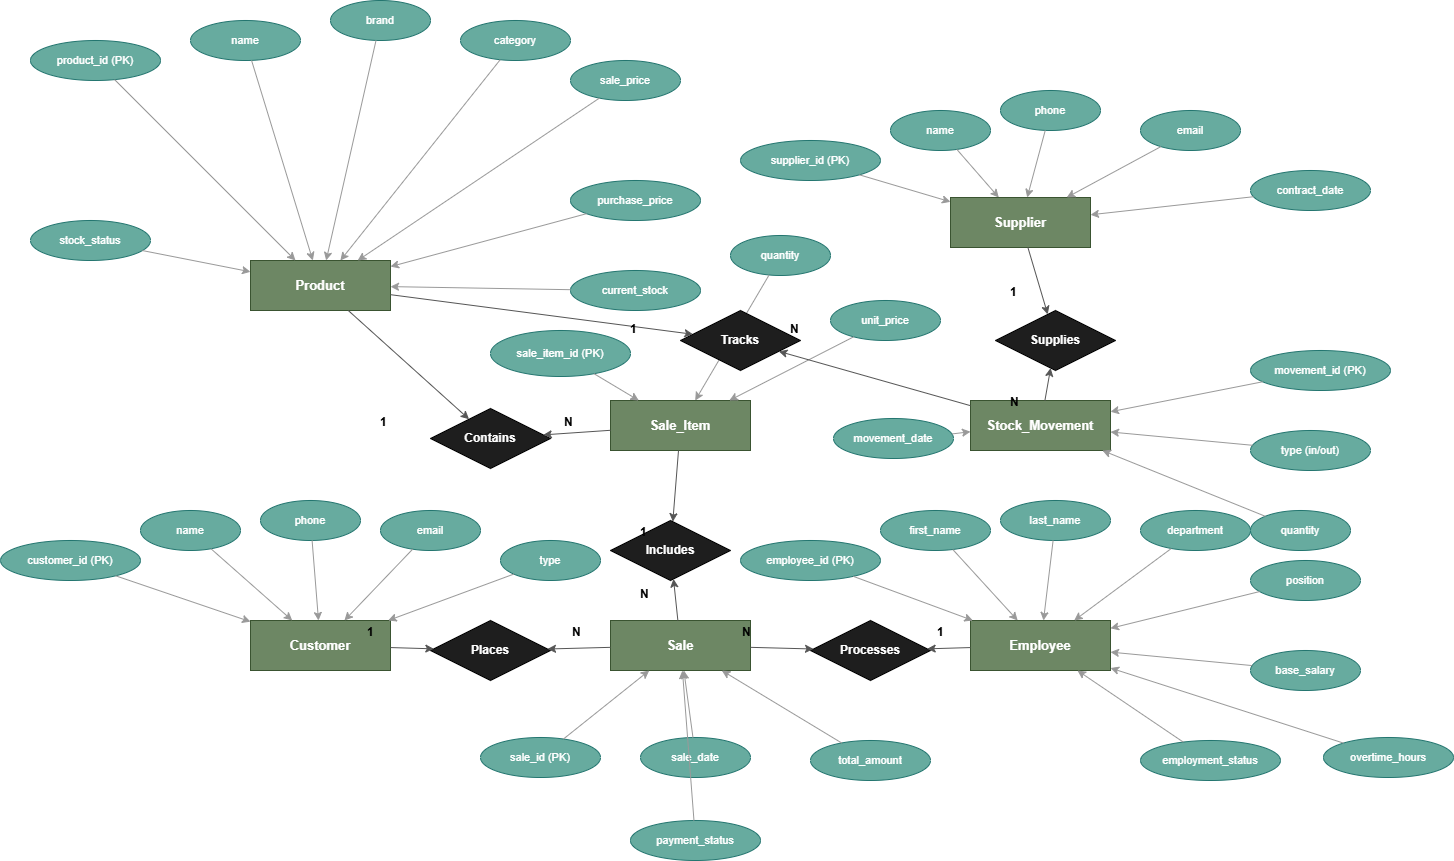

The diagram above was exported from draw.io. Its source (the exported page's mxGraphModel, read from the mxfile embedded in the PNG):
<mxGraphModel dx="2060" dy="1124" grid="0" gridSize="10" guides="1" tooltips="1" connect="1" arrows="1" fold="1" page="1" pageScale="1" pageWidth="1900" pageHeight="1300" math="0" shadow="0">
  <root>
    <mxCell id="0" />
    <mxCell id="1" parent="0" />
    <mxCell id="product" parent="1" style="rounded=0;whiteSpace=wrap;html=1;fillColor=#6d8764;fontColor=#ffffff;strokeColor=#3A5431;fontStyle=1;fontSize=13;" value="Product" vertex="1">
      <mxGeometry height="50" width="140" x="380" y="340" as="geometry" />
    </mxCell>
    <mxCell id="pa1" parent="1" style="ellipse;whiteSpace=wrap;html=1;fillColor=#67AB9F;strokeColor=#23756F;fontColor=#ffffff;fontSize=11;" value="product_id (PK)" vertex="1">
      <mxGeometry height="40" width="130" x="160" y="120" as="geometry" />
    </mxCell>
    <mxCell id="pa1e" edge="1" parent="1" source="pa1" style="edgeStyle=none;html=1;strokeColor=#999;" target="product">
      <mxGeometry relative="1" as="geometry" />
    </mxCell>
    <mxCell id="pa2" parent="1" style="ellipse;whiteSpace=wrap;html=1;fillColor=#67AB9F;strokeColor=#23756F;fontColor=#ffffff;fontSize=11;" value="name" vertex="1">
      <mxGeometry height="40" width="110" x="320" y="100" as="geometry" />
    </mxCell>
    <mxCell id="pa2e" edge="1" parent="1" source="pa2" style="edgeStyle=none;html=1;strokeColor=#999;" target="product">
      <mxGeometry relative="1" as="geometry" />
    </mxCell>
    <mxCell id="pa3" parent="1" style="ellipse;whiteSpace=wrap;html=1;fillColor=#67AB9F;strokeColor=#23756F;fontColor=#ffffff;fontSize=11;" value="brand" vertex="1">
      <mxGeometry height="40" width="100" x="460" y="80" as="geometry" />
    </mxCell>
    <mxCell id="pa3e" edge="1" parent="1" source="pa3" style="edgeStyle=none;html=1;strokeColor=#999;" target="product">
      <mxGeometry relative="1" as="geometry" />
    </mxCell>
    <mxCell id="pa4" parent="1" style="ellipse;whiteSpace=wrap;html=1;fillColor=#67AB9F;strokeColor=#23756F;fontColor=#ffffff;fontSize=11;" value="category" vertex="1">
      <mxGeometry height="40" width="110" x="590" y="100" as="geometry" />
    </mxCell>
    <mxCell id="pa4e" edge="1" parent="1" source="pa4" style="edgeStyle=none;html=1;strokeColor=#999;" target="product">
      <mxGeometry relative="1" as="geometry" />
    </mxCell>
    <mxCell id="pa5" parent="1" style="ellipse;whiteSpace=wrap;html=1;fillColor=#67AB9F;strokeColor=#23756F;fontColor=#ffffff;fontSize=11;" value="sale_price" vertex="1">
      <mxGeometry height="40" width="110" x="700" y="140" as="geometry" />
    </mxCell>
    <mxCell id="pa5e" edge="1" parent="1" source="pa5" style="edgeStyle=none;html=1;strokeColor=#999;" target="product">
      <mxGeometry relative="1" as="geometry" />
    </mxCell>
    <mxCell id="pa6" parent="1" style="ellipse;whiteSpace=wrap;html=1;fillColor=#67AB9F;strokeColor=#23756F;fontColor=#ffffff;fontSize=11;" value="purchase_price" vertex="1">
      <mxGeometry height="40" width="130" x="700" y="260" as="geometry" />
    </mxCell>
    <mxCell id="pa6e" edge="1" parent="1" source="pa6" style="edgeStyle=none;html=1;strokeColor=#999;" target="product">
      <mxGeometry relative="1" as="geometry" />
    </mxCell>
    <mxCell id="pa7" parent="1" style="ellipse;whiteSpace=wrap;html=1;fillColor=#67AB9F;strokeColor=#23756F;fontColor=#ffffff;fontSize=11;" value="current_stock" vertex="1">
      <mxGeometry height="40" width="130" x="700" y="350" as="geometry" />
    </mxCell>
    <mxCell id="pa7e" edge="1" parent="1" source="pa7" style="edgeStyle=none;html=1;strokeColor=#999;" target="product">
      <mxGeometry relative="1" as="geometry" />
    </mxCell>
    <mxCell id="pa8" parent="1" style="ellipse;whiteSpace=wrap;html=1;fillColor=#67AB9F;strokeColor=#23756F;fontColor=#ffffff;fontSize=11;" value="stock_status" vertex="1">
      <mxGeometry height="40" width="120" x="160" y="300" as="geometry" />
    </mxCell>
    <mxCell id="pa8e" edge="1" parent="1" source="pa8" style="edgeStyle=none;html=1;strokeColor=#999;" target="product">
      <mxGeometry relative="1" as="geometry" />
    </mxCell>
    <mxCell id="customer" parent="1" style="rounded=0;whiteSpace=wrap;html=1;fillColor=#6d8764;fontColor=#ffffff;strokeColor=#3A5431;fontStyle=1;fontSize=13;" value="Customer" vertex="1">
      <mxGeometry height="50" width="140" x="380" y="700" as="geometry" />
    </mxCell>
    <mxCell id="ca1" parent="1" style="ellipse;whiteSpace=wrap;html=1;fillColor=#67AB9F;strokeColor=#23756F;fontColor=#ffffff;fontSize=11;" value="customer_id (PK)" vertex="1">
      <mxGeometry height="40" width="140" x="130" y="620" as="geometry" />
    </mxCell>
    <mxCell id="ca1e" edge="1" parent="1" source="ca1" style="edgeStyle=none;html=1;strokeColor=#999;" target="customer">
      <mxGeometry relative="1" as="geometry" />
    </mxCell>
    <mxCell id="ca2" parent="1" style="ellipse;whiteSpace=wrap;html=1;fillColor=#67AB9F;strokeColor=#23756F;fontColor=#ffffff;fontSize=11;" value="name" vertex="1">
      <mxGeometry height="40" width="100" x="270" y="590" as="geometry" />
    </mxCell>
    <mxCell id="ca2e" edge="1" parent="1" source="ca2" style="edgeStyle=none;html=1;strokeColor=#999;" target="customer">
      <mxGeometry relative="1" as="geometry" />
    </mxCell>
    <mxCell id="ca3" parent="1" style="ellipse;whiteSpace=wrap;html=1;fillColor=#67AB9F;strokeColor=#23756F;fontColor=#ffffff;fontSize=11;" value="phone" vertex="1">
      <mxGeometry height="40" width="100" x="390" y="580" as="geometry" />
    </mxCell>
    <mxCell id="ca3e" edge="1" parent="1" source="ca3" style="edgeStyle=none;html=1;strokeColor=#999;" target="customer">
      <mxGeometry relative="1" as="geometry" />
    </mxCell>
    <mxCell id="ca4" parent="1" style="ellipse;whiteSpace=wrap;html=1;fillColor=#67AB9F;strokeColor=#23756F;fontColor=#ffffff;fontSize=11;" value="email" vertex="1">
      <mxGeometry height="40" width="100" x="510" y="590" as="geometry" />
    </mxCell>
    <mxCell id="ca4e" edge="1" parent="1" source="ca4" style="edgeStyle=none;html=1;strokeColor=#999;" target="customer">
      <mxGeometry relative="1" as="geometry" />
    </mxCell>
    <mxCell id="ca5" parent="1" style="ellipse;whiteSpace=wrap;html=1;fillColor=#67AB9F;strokeColor=#23756F;fontColor=#ffffff;fontSize=11;" value="type" vertex="1">
      <mxGeometry height="40" width="100" x="630" y="620" as="geometry" />
    </mxCell>
    <mxCell id="ca5e" edge="1" parent="1" source="ca5" style="edgeStyle=none;html=1;strokeColor=#999;" target="customer">
      <mxGeometry relative="1" as="geometry" />
    </mxCell>
    <mxCell id="employee" parent="1" style="rounded=0;whiteSpace=wrap;html=1;fillColor=#6d8764;fontColor=#ffffff;strokeColor=#3A5431;fontStyle=1;fontSize=13;" value="Employee" vertex="1">
      <mxGeometry height="50" width="140" x="1100" y="700" as="geometry" />
    </mxCell>
    <mxCell id="ea1" parent="1" style="ellipse;whiteSpace=wrap;html=1;fillColor=#67AB9F;strokeColor=#23756F;fontColor=#ffffff;fontSize=11;" value="employee_id (PK)" vertex="1">
      <mxGeometry height="40" width="140" x="870" y="620" as="geometry" />
    </mxCell>
    <mxCell id="ea1e" edge="1" parent="1" source="ea1" style="edgeStyle=none;html=1;strokeColor=#999;" target="employee">
      <mxGeometry relative="1" as="geometry" />
    </mxCell>
    <mxCell id="ea2" parent="1" style="ellipse;whiteSpace=wrap;html=1;fillColor=#67AB9F;strokeColor=#23756F;fontColor=#ffffff;fontSize=11;" value="first_name" vertex="1">
      <mxGeometry height="40" width="110" x="1010" y="590" as="geometry" />
    </mxCell>
    <mxCell id="ea2e" edge="1" parent="1" source="ea2" style="edgeStyle=none;html=1;strokeColor=#999;" target="employee">
      <mxGeometry relative="1" as="geometry" />
    </mxCell>
    <mxCell id="ea3" parent="1" style="ellipse;whiteSpace=wrap;html=1;fillColor=#67AB9F;strokeColor=#23756F;fontColor=#ffffff;fontSize=11;" value="last_name" vertex="1">
      <mxGeometry height="40" width="110" x="1130" y="580" as="geometry" />
    </mxCell>
    <mxCell id="ea3e" edge="1" parent="1" source="ea3" style="edgeStyle=none;html=1;strokeColor=#999;" target="employee">
      <mxGeometry relative="1" as="geometry" />
    </mxCell>
    <mxCell id="ea4" parent="1" style="ellipse;whiteSpace=wrap;html=1;fillColor=#67AB9F;strokeColor=#23756F;fontColor=#ffffff;fontSize=11;" value="department" vertex="1">
      <mxGeometry height="40" width="110" x="1270" y="590" as="geometry" />
    </mxCell>
    <mxCell id="ea4e" edge="1" parent="1" source="ea4" style="edgeStyle=none;html=1;strokeColor=#999;" target="employee">
      <mxGeometry relative="1" as="geometry" />
    </mxCell>
    <mxCell id="ea5" parent="1" style="ellipse;whiteSpace=wrap;html=1;fillColor=#67AB9F;strokeColor=#23756F;fontColor=#ffffff;fontSize=11;" value="position" vertex="1">
      <mxGeometry height="40" width="110" x="1380" y="640" as="geometry" />
    </mxCell>
    <mxCell id="ea5e" edge="1" parent="1" source="ea5" style="edgeStyle=none;html=1;strokeColor=#999;" target="employee">
      <mxGeometry relative="1" as="geometry" />
    </mxCell>
    <mxCell id="ea6" parent="1" style="ellipse;whiteSpace=wrap;html=1;fillColor=#67AB9F;strokeColor=#23756F;fontColor=#ffffff;fontSize=11;" value="base_salary" vertex="1">
      <mxGeometry height="40" width="110" x="1380" y="730" as="geometry" />
    </mxCell>
    <mxCell id="ea6e" edge="1" parent="1" source="ea6" style="edgeStyle=none;html=1;strokeColor=#999;" target="employee">
      <mxGeometry relative="1" as="geometry" />
    </mxCell>
    <mxCell id="ea7" parent="1" style="ellipse;whiteSpace=wrap;html=1;fillColor=#67AB9F;strokeColor=#23756F;fontColor=#ffffff;fontSize=11;" value="overtime_hours" vertex="1">
      <mxGeometry height="40" width="130" x="1453" y="817" as="geometry" />
    </mxCell>
    <mxCell id="ea7e" edge="1" parent="1" source="ea7" style="edgeStyle=none;html=1;strokeColor=#999;" target="employee">
      <mxGeometry relative="1" as="geometry" />
    </mxCell>
    <mxCell id="ea8" parent="1" style="ellipse;whiteSpace=wrap;html=1;fillColor=#67AB9F;strokeColor=#23756F;fontColor=#ffffff;fontSize=11;" value="employment_status" vertex="1">
      <mxGeometry height="40" width="140" x="1270" y="820" as="geometry" />
    </mxCell>
    <mxCell id="ea8e" edge="1" parent="1" source="ea8" style="edgeStyle=none;html=1;strokeColor=#999;" target="employee">
      <mxGeometry relative="1" as="geometry" />
    </mxCell>
    <mxCell id="sale" parent="1" style="rounded=0;whiteSpace=wrap;html=1;fillColor=#6d8764;fontColor=#ffffff;strokeColor=#3A5431;fontStyle=1;fontSize=13;" value="Sale" vertex="1">
      <mxGeometry height="50" width="140" x="740" y="700" as="geometry" />
    </mxCell>
    <mxCell id="sa1" parent="1" style="ellipse;whiteSpace=wrap;html=1;fillColor=#67AB9F;strokeColor=#23756F;fontColor=#ffffff;fontSize=11;" value="sale_id (PK)" vertex="1">
      <mxGeometry height="40" width="120" x="610" y="817" as="geometry" />
    </mxCell>
    <mxCell id="sa1e" edge="1" parent="1" source="sa1" style="edgeStyle=none;html=1;strokeColor=#999;" target="sale">
      <mxGeometry relative="1" as="geometry" />
    </mxCell>
    <mxCell id="sa2" parent="1" style="ellipse;whiteSpace=wrap;html=1;fillColor=#67AB9F;strokeColor=#23756F;fontColor=#ffffff;fontSize=11;" value="sale_date" vertex="1">
      <mxGeometry height="40" width="110" x="770" y="817" as="geometry" />
    </mxCell>
    <mxCell id="sa2e" edge="1" parent="1" source="sa2" style="edgeStyle=none;html=1;strokeColor=#999;" target="sale">
      <mxGeometry relative="1" as="geometry" />
    </mxCell>
    <mxCell id="sa3" parent="1" style="ellipse;whiteSpace=wrap;html=1;fillColor=#67AB9F;strokeColor=#23756F;fontColor=#ffffff;fontSize=11;" value="total_amount" vertex="1">
      <mxGeometry height="40" width="120" x="940" y="820" as="geometry" />
    </mxCell>
    <mxCell id="sa3e" edge="1" parent="1" source="sa3" style="edgeStyle=none;html=1;strokeColor=#999;" target="sale">
      <mxGeometry relative="1" as="geometry" />
    </mxCell>
    <mxCell id="sa4" parent="1" style="ellipse;whiteSpace=wrap;html=1;fillColor=#67AB9F;strokeColor=#23756F;fontColor=#ffffff;fontSize=11;" value="payment_status" vertex="1">
      <mxGeometry height="40" width="130" x="760" y="900" as="geometry" />
    </mxCell>
    <mxCell id="sa4e" edge="1" parent="1" source="sa4" style="edgeStyle=none;html=1;strokeColor=#999;" target="sale">
      <mxGeometry relative="1" as="geometry" />
    </mxCell>
    <mxCell id="saleitem" parent="1" style="rounded=0;whiteSpace=wrap;html=1;fillColor=#6d8764;fontColor=#ffffff;strokeColor=#3A5431;fontStyle=1;fontSize=13;" value="Sale_Item" vertex="1">
      <mxGeometry height="50" width="140" x="740" y="480" as="geometry" />
    </mxCell>
    <mxCell id="sia1" parent="1" style="ellipse;whiteSpace=wrap;html=1;fillColor=#67AB9F;strokeColor=#23756F;fontColor=#ffffff;fontSize=11;" value="sale_item_id (PK)" vertex="1">
      <mxGeometry height="46" width="140" x="620" y="410" as="geometry" />
    </mxCell>
    <mxCell id="sia1e" edge="1" parent="1" source="sia1" style="edgeStyle=none;html=1;strokeColor=#999;" target="saleitem">
      <mxGeometry relative="1" as="geometry" />
    </mxCell>
    <mxCell id="sia2" parent="1" style="ellipse;whiteSpace=wrap;html=1;fillColor=#67AB9F;strokeColor=#23756F;fontColor=#ffffff;fontSize=11;" value="quantity" vertex="1">
      <mxGeometry height="40" width="100" x="860" y="315" as="geometry" />
    </mxCell>
    <mxCell id="sia2e" edge="1" parent="1" source="sia2" style="edgeStyle=none;html=1;strokeColor=#999;" target="saleitem">
      <mxGeometry relative="1" as="geometry" />
    </mxCell>
    <mxCell id="sia3" parent="1" style="ellipse;whiteSpace=wrap;html=1;fillColor=#67AB9F;strokeColor=#23756F;fontColor=#ffffff;fontSize=11;" value="unit_price" vertex="1">
      <mxGeometry height="40" width="110" x="960" y="380" as="geometry" />
    </mxCell>
    <mxCell id="sia3e" edge="1" parent="1" source="sia3" style="edgeStyle=none;html=1;strokeColor=#999;" target="saleitem">
      <mxGeometry relative="1" as="geometry" />
    </mxCell>
    <mxCell id="supplier" parent="1" style="rounded=0;whiteSpace=wrap;html=1;fillColor=#6d8764;fontColor=#ffffff;strokeColor=#3A5431;fontStyle=1;fontSize=13;" value="Supplier" vertex="1">
      <mxGeometry height="50" width="140" x="1080" y="277" as="geometry" />
    </mxCell>
    <mxCell id="supp1" parent="1" style="ellipse;whiteSpace=wrap;html=1;fillColor=#67AB9F;strokeColor=#23756F;fontColor=#ffffff;fontSize=11;" value="supplier_id (PK)" vertex="1">
      <mxGeometry height="40" width="140" x="870" y="220" as="geometry" />
    </mxCell>
    <mxCell id="supp1e" edge="1" parent="1" source="supp1" style="edgeStyle=none;html=1;strokeColor=#999;" target="supplier">
      <mxGeometry relative="1" as="geometry" />
    </mxCell>
    <mxCell id="supp2" parent="1" style="ellipse;whiteSpace=wrap;html=1;fillColor=#67AB9F;strokeColor=#23756F;fontColor=#ffffff;fontSize=11;" value="name" vertex="1">
      <mxGeometry height="40" width="100" x="1020" y="190" as="geometry" />
    </mxCell>
    <mxCell id="supp2e" edge="1" parent="1" source="supp2" style="edgeStyle=none;html=1;strokeColor=#999;" target="supplier">
      <mxGeometry relative="1" as="geometry" />
    </mxCell>
    <mxCell id="supp3" parent="1" style="ellipse;whiteSpace=wrap;html=1;fillColor=#67AB9F;strokeColor=#23756F;fontColor=#ffffff;fontSize=11;" value="phone" vertex="1">
      <mxGeometry height="40" width="100" x="1130" y="170" as="geometry" />
    </mxCell>
    <mxCell id="supp3e" edge="1" parent="1" source="supp3" style="edgeStyle=none;html=1;strokeColor=#999;" target="supplier">
      <mxGeometry relative="1" as="geometry" />
    </mxCell>
    <mxCell id="supp4" parent="1" style="ellipse;whiteSpace=wrap;html=1;fillColor=#67AB9F;strokeColor=#23756F;fontColor=#ffffff;fontSize=11;" value="email" vertex="1">
      <mxGeometry height="40" width="100" x="1270" y="190" as="geometry" />
    </mxCell>
    <mxCell id="supp4e" edge="1" parent="1" source="supp4" style="edgeStyle=none;html=1;strokeColor=#999;" target="supplier">
      <mxGeometry relative="1" as="geometry" />
    </mxCell>
    <mxCell id="supp5" parent="1" style="ellipse;whiteSpace=wrap;html=1;fillColor=#67AB9F;strokeColor=#23756F;fontColor=#ffffff;fontSize=11;" value="contract_date" vertex="1">
      <mxGeometry height="40" width="120" x="1380" y="250" as="geometry" />
    </mxCell>
    <mxCell id="supp5e" edge="1" parent="1" source="supp5" style="edgeStyle=none;html=1;strokeColor=#999;" target="supplier">
      <mxGeometry relative="1" as="geometry" />
    </mxCell>
    <mxCell id="stock" parent="1" style="rounded=0;whiteSpace=wrap;html=1;fillColor=#6d8764;fontColor=#ffffff;strokeColor=#3A5431;fontStyle=1;fontSize=13;" value="Stock_Movement" vertex="1">
      <mxGeometry height="50" width="140" x="1100" y="480" as="geometry" />
    </mxCell>
    <mxCell id="sm1" parent="1" style="ellipse;whiteSpace=wrap;html=1;fillColor=#67AB9F;strokeColor=#23756F;fontColor=#ffffff;fontSize=11;" value="movement_id (PK)" vertex="1">
      <mxGeometry height="40" width="140" x="1380" y="430" as="geometry" />
    </mxCell>
    <mxCell id="sm1e" edge="1" parent="1" source="sm1" style="edgeStyle=none;html=1;strokeColor=#999;" target="stock">
      <mxGeometry relative="1" as="geometry" />
    </mxCell>
    <mxCell id="sm2" parent="1" style="ellipse;whiteSpace=wrap;html=1;fillColor=#67AB9F;strokeColor=#23756F;fontColor=#ffffff;fontSize=11;" value="type (in/out)" vertex="1">
      <mxGeometry height="40" width="120" x="1380" y="510" as="geometry" />
    </mxCell>
    <mxCell id="sm2e" edge="1" parent="1" source="sm2" style="edgeStyle=none;html=1;strokeColor=#999;" target="stock">
      <mxGeometry relative="1" as="geometry" />
    </mxCell>
    <mxCell id="sm3" parent="1" style="ellipse;whiteSpace=wrap;html=1;fillColor=#67AB9F;strokeColor=#23756F;fontColor=#ffffff;fontSize=11;" value="quantity" vertex="1">
      <mxGeometry height="40" width="100" x="1380" y="590" as="geometry" />
    </mxCell>
    <mxCell id="sm3e" edge="1" parent="1" source="sm3" style="edgeStyle=none;html=1;strokeColor=#999;" target="stock">
      <mxGeometry relative="1" as="geometry" />
    </mxCell>
    <mxCell id="sm4" parent="1" style="ellipse;whiteSpace=wrap;html=1;fillColor=#67AB9F;strokeColor=#23756F;fontColor=#ffffff;fontSize=11;" value="movement_date" vertex="1">
      <mxGeometry height="40" width="120" x="963" y="498" as="geometry" />
    </mxCell>
    <mxCell id="sm4e" edge="1" parent="1" source="sm4" style="edgeStyle=none;html=1;strokeColor=#999;" target="stock">
      <mxGeometry relative="1" as="geometry" />
    </mxCell>
    <mxCell id="rel_contains" parent="1" style="rhombus;whiteSpace=wrap;html=1;fillColor=#1e1e1e;fontColor=#ffffff;strokeColor=#000000;fontStyle=1;fontSize=12;" value="Contains" vertex="1">
      <mxGeometry height="60" width="120" x="560" y="488" as="geometry" />
    </mxCell>
    <mxCell id="rce1" edge="1" parent="1" source="product" style="edgeStyle=none;html=1;strokeColor=#555;" target="rel_contains">
      <mxGeometry relative="1" as="geometry" />
    </mxCell>
    <mxCell id="rce2" edge="1" parent="1" source="saleitem" style="edgeStyle=none;html=1;strokeColor=#555;" target="rel_contains">
      <mxGeometry relative="1" as="geometry" />
    </mxCell>
    <mxCell id="rel_places" parent="1" style="rhombus;whiteSpace=wrap;html=1;fillColor=#1e1e1e;fontColor=#ffffff;strokeColor=#000000;fontStyle=1;fontSize=12;" value="Places" vertex="1">
      <mxGeometry height="60" width="120" x="560" y="700" as="geometry" />
    </mxCell>
    <mxCell id="rpe1" edge="1" parent="1" source="customer" style="edgeStyle=none;html=1;strokeColor=#555;" target="rel_places">
      <mxGeometry relative="1" as="geometry" />
    </mxCell>
    <mxCell id="rpe2" edge="1" parent="1" source="sale" style="edgeStyle=none;html=1;strokeColor=#555;" target="rel_places">
      <mxGeometry relative="1" as="geometry" />
    </mxCell>
    <mxCell id="rel_processes" parent="1" style="rhombus;whiteSpace=wrap;html=1;fillColor=#1e1e1e;fontColor=#ffffff;strokeColor=#000000;fontStyle=1;fontSize=12;" value="Processes" vertex="1">
      <mxGeometry height="60" width="120" x="940" y="700" as="geometry" />
    </mxCell>
    <mxCell id="rpre1" edge="1" parent="1" source="sale" style="edgeStyle=none;html=1;strokeColor=#555;" target="rel_processes">
      <mxGeometry relative="1" as="geometry" />
    </mxCell>
    <mxCell id="rpre2" edge="1" parent="1" source="employee" style="edgeStyle=none;html=1;strokeColor=#555;" target="rel_processes">
      <mxGeometry relative="1" as="geometry" />
    </mxCell>
    <mxCell id="rel_includes" parent="1" style="rhombus;whiteSpace=wrap;html=1;fillColor=#1e1e1e;fontColor=#ffffff;strokeColor=#000000;fontStyle=1;fontSize=12;" value="Includes" vertex="1">
      <mxGeometry height="60" width="120" x="740" y="600" as="geometry" />
    </mxCell>
    <mxCell id="rie1" edge="1" parent="1" source="saleitem" style="edgeStyle=none;html=1;strokeColor=#555;" target="rel_includes">
      <mxGeometry relative="1" as="geometry" />
    </mxCell>
    <mxCell id="rie2" edge="1" parent="1" source="sale" style="edgeStyle=none;html=1;strokeColor=#555;" target="rel_includes">
      <mxGeometry relative="1" as="geometry" />
    </mxCell>
    <mxCell id="rel_supplies" parent="1" style="rhombus;whiteSpace=wrap;html=1;fillColor=#1e1e1e;fontColor=#ffffff;strokeColor=#000000;fontStyle=1;fontSize=12;" value="Supplies" vertex="1">
      <mxGeometry height="60" width="120" x="1125" y="390" as="geometry" />
    </mxCell>
    <mxCell id="rse1" edge="1" parent="1" source="supplier" style="edgeStyle=none;html=1;strokeColor=#555;" target="rel_supplies">
      <mxGeometry relative="1" as="geometry" />
    </mxCell>
    <mxCell id="rse2" edge="1" parent="1" source="stock" style="edgeStyle=none;html=1;strokeColor=#555;" target="rel_supplies">
      <mxGeometry relative="1" as="geometry" />
    </mxCell>
    <mxCell id="rel_tracks" parent="1" style="rhombus;whiteSpace=wrap;html=1;fillColor=#1e1e1e;fontColor=#ffffff;strokeColor=#000000;fontStyle=1;fontSize=12;" value="Tracks" vertex="1">
      <mxGeometry height="60" width="120" x="810" y="390" as="geometry" />
    </mxCell>
    <mxCell id="rte1" edge="1" parent="1" source="product" style="edgeStyle=none;html=1;strokeColor=#555;" target="rel_tracks">
      <mxGeometry relative="1" as="geometry" />
    </mxCell>
    <mxCell id="rte2" edge="1" parent="1" source="stock" style="edgeStyle=none;html=1;strokeColor=#555;" target="rel_tracks">
      <mxGeometry relative="1" as="geometry" />
    </mxCell>
    <mxCell id="lbl1" parent="1" style="text;html=1;fontSize=12;fontStyle=1;" value="1" vertex="1">
      <mxGeometry height="20" width="30" x="495" y="698" as="geometry" />
    </mxCell>
    <mxCell id="lbl2" parent="1" style="text;html=1;fontSize=12;fontStyle=1;" value="N" vertex="1">
      <mxGeometry height="20" width="30" x="700" y="698" as="geometry" />
    </mxCell>
    <mxCell id="lbl3" parent="1" style="text;html=1;fontSize=12;fontStyle=1;" value="1" vertex="1">
      <mxGeometry height="20" width="30" x="1065" y="698" as="geometry" />
    </mxCell>
    <mxCell id="lbl4" parent="1" style="text;html=1;fontSize=12;fontStyle=1;" value="N" vertex="1">
      <mxGeometry height="20" width="30" x="870" y="698" as="geometry" />
    </mxCell>
    <mxCell id="lbl5" parent="1" style="text;html=1;fontSize=12;fontStyle=1;" value="1" vertex="1">
      <mxGeometry height="20" width="30" x="768" y="598" as="geometry" />
    </mxCell>
    <mxCell id="lbl6" parent="1" style="text;html=1;fontSize=12;fontStyle=1;" value="N" vertex="1">
      <mxGeometry height="20" width="30" x="768" y="660" as="geometry" />
    </mxCell>
    <mxCell id="lbl7" parent="1" style="text;html=1;fontSize=12;fontStyle=1;" value="1" vertex="1">
      <mxGeometry height="20" width="30" x="508" y="488" as="geometry" />
    </mxCell>
    <mxCell id="lbl8" parent="1" style="text;html=1;fontSize=12;fontStyle=1;" value="N" vertex="1">
      <mxGeometry height="20" width="30" x="692" y="488" as="geometry" />
    </mxCell>
    <mxCell id="lbl9" parent="1" style="text;html=1;fontSize=12;fontStyle=1;" value="1" vertex="1">
      <mxGeometry height="20" width="30" x="1138" y="358" as="geometry" />
    </mxCell>
    <mxCell id="lbl10" parent="1" style="text;html=1;fontSize=12;fontStyle=1;" value="N" vertex="1">
      <mxGeometry height="20" width="30" x="1138" y="468" as="geometry" />
    </mxCell>
    <mxCell id="lbl11" parent="1" style="text;html=1;fontSize=12;fontStyle=1;" value="1" vertex="1">
      <mxGeometry height="20" width="30" x="758" y="395" as="geometry" />
    </mxCell>
    <mxCell id="lbl12" parent="1" style="text;html=1;fontSize=12;fontStyle=1;" value="N" vertex="1">
      <mxGeometry height="20" width="30" x="918" y="395" as="geometry" />
    </mxCell>
  </root>
</mxGraphModel>